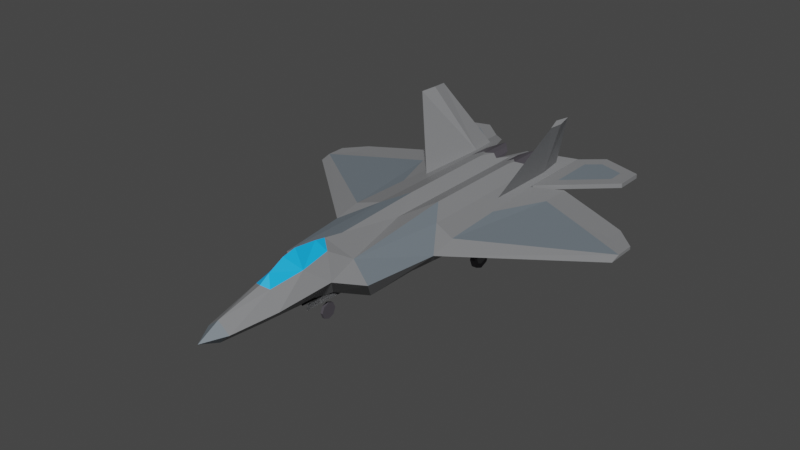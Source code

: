 # Source: f22-scenery.blend  (saved by Blender 3.0.42; exported with 4.5.12 LTS)
import bpy
from mathutils import Matrix  # noqa: F401  (used for matrix-valued properties, if any)

bpy.ops.wm.read_factory_settings(use_empty=True)
scene = bpy.context.scene
scene.name = '0'

# ---- collections
col_collection = bpy.data.collections.new('Collection'); scene.collection.children.link(col_collection)

# ---- materials (node trees are filled in below, after node groups)
mat_vehicle_plane_grey = bpy.data.materials.new('VEHICLE_PLANE_GREY')
mat_vehicle_plane_grey.use_transparent_shadow = False
mat_vehicle_plane_engine = bpy.data.materials.new('VEHICLE_PLANE_ENGINE')
mat_vehicle_plane_engine.use_transparent_shadow = False
mat_vehicle_plane_navy = bpy.data.materials.new('VEHICLE_PLANE_NAVY')
mat_vehicle_plane_navy.use_transparent_shadow = False
mat_glass = bpy.data.materials.new('GLASS')
mat_glass.use_transparent_shadow = False
mat_vehicle_plane_intake = bpy.data.materials.new('VEHICLE_PLANE_INTAKE')
mat_vehicle_plane_intake.use_transparent_shadow = False
mat_light_red = bpy.data.materials.new('LIGHT_RED')
mat_light_red.use_transparent_shadow = False
mat_light_green = bpy.data.materials.new('LIGHT_GREEN')
mat_light_green.use_transparent_shadow = False
mat_light_yellow = bpy.data.materials.new('LIGHT_YELLOW')
mat_light_yellow.use_transparent_shadow = False
mat_vehicle_plane_interior = bpy.data.materials.new('VEHICLE_PLANE_INTERIOR')
mat_vehicle_plane_interior.use_transparent_shadow = False

# ---- material node trees
mat_vehicle_plane_grey.use_nodes = True; mat_vehicle_plane_grey.node_tree.nodes.clear()
_N = mat_vehicle_plane_grey.node_tree.nodes; _L = mat_vehicle_plane_grey.node_tree.links
n0 = _N.new('ShaderNodeBsdfPrincipled'); n0.name = 'Principled BSDF'; n0.location = (10, 300)
n0.distribution = 'GGX'
n0.subsurface_method = 'RANDOM_WALK_SKIN'
n0.inputs[0].default_value = (0.2232, 0.227, 0.2346, 1.0)
n0.inputs[3].default_value = 1.45
n0.inputs[27].default_value = (0.0, 0.0, 0.0, 1.0)
n0.inputs[28].default_value = 1.0
n1 = _N.new('ShaderNodeOutputMaterial'); n1.name = 'Material Output'; n1.location = (300, 300)
_L.new(n0.outputs[0], n1.inputs[0])
n1.is_active_output = True
mat_vehicle_plane_engine.use_nodes = True; mat_vehicle_plane_engine.node_tree.nodes.clear()
_N = mat_vehicle_plane_engine.node_tree.nodes; _L = mat_vehicle_plane_engine.node_tree.links
n0 = _N.new('ShaderNodeBsdfPrincipled'); n0.name = 'Principled BSDF'; n0.location = (10, 300)
n0.distribution = 'GGX'
n0.subsurface_method = 'RANDOM_WALK_SKIN'
n0.inputs[0].default_value = (0.07036, 0.0648, 0.07619, 1.0)
n0.inputs[3].default_value = 1.45
n0.inputs[27].default_value = (0.0, 0.0, 0.0, 1.0)
n0.inputs[28].default_value = 1.0
n1 = _N.new('ShaderNodeOutputMaterial'); n1.name = 'Material Output'; n1.location = (300, 300)
_L.new(n0.outputs[0], n1.inputs[0])
n1.is_active_output = True
mat_vehicle_plane_navy.use_nodes = True; mat_vehicle_plane_navy.node_tree.nodes.clear()
_N = mat_vehicle_plane_navy.node_tree.nodes; _L = mat_vehicle_plane_navy.node_tree.links
n0 = _N.new('ShaderNodeBsdfPrincipled'); n0.name = 'Principled BSDF'; n0.location = (10, 300)
n0.distribution = 'GGX'
n0.subsurface_method = 'RANDOM_WALK_SKIN'
n0.inputs[0].default_value = (0.159, 0.1912, 0.2195, 1.0)
n0.inputs[3].default_value = 1.45
n0.inputs[27].default_value = (0.0, 0.0, 0.0, 1.0)
n0.inputs[28].default_value = 1.0
n1 = _N.new('ShaderNodeOutputMaterial'); n1.name = 'Material Output'; n1.location = (300, 300)
_L.new(n0.outputs[0], n1.inputs[0])
n1.is_active_output = True
mat_glass.use_nodes = True; mat_glass.node_tree.nodes.clear()
_N = mat_glass.node_tree.nodes; _L = mat_glass.node_tree.links
n0 = _N.new('ShaderNodeBsdfPrincipled'); n0.name = 'Principled BSDF'; n0.location = (10, 300)
n0.distribution = 'GGX'
n0.subsurface_method = 'RANDOM_WALK_SKIN'
n0.inputs[0].default_value = (0.006235, 0.4421, 1.0, 1.0)
n0.inputs[3].default_value = 1.45
n0.inputs[27].default_value = (0.0, 0.0, 0.0, 1.0)
n0.inputs[28].default_value = 1.0
n1 = _N.new('ShaderNodeOutputMaterial'); n1.name = 'Material Output'; n1.location = (300, 300)
_L.new(n0.outputs[0], n1.inputs[0])
n1.is_active_output = True
mat_vehicle_plane_intake.use_nodes = True; mat_vehicle_plane_intake.node_tree.nodes.clear()
_N = mat_vehicle_plane_intake.node_tree.nodes; _L = mat_vehicle_plane_intake.node_tree.links
n0 = _N.new('ShaderNodeBsdfPrincipled'); n0.name = 'Principled BSDF'; n0.location = (10, 300)
n0.distribution = 'GGX'
n0.subsurface_method = 'RANDOM_WALK_SKIN'
n0.inputs[0].default_value = (0.09759, 0.0999, 0.1022, 1.0)
n0.inputs[3].default_value = 1.45
n0.inputs[27].default_value = (0.0, 0.0, 0.0, 1.0)
n0.inputs[28].default_value = 1.0
n1 = _N.new('ShaderNodeOutputMaterial'); n1.name = 'Material Output'; n1.location = (300, 300)
_L.new(n0.outputs[0], n1.inputs[0])
n1.is_active_output = True
mat_light_red.use_nodes = True; mat_light_red.node_tree.nodes.clear()
_N = mat_light_red.node_tree.nodes; _L = mat_light_red.node_tree.links
n0 = _N.new('ShaderNodeBsdfPrincipled'); n0.name = 'Principled BSDF'; n0.location = (10, 300)
n0.distribution = 'GGX'
n0.subsurface_method = 'RANDOM_WALK_SKIN'
n0.inputs[0].default_value = (0.2232, 0.227, 0.2346, 1.0)
n0.inputs[3].default_value = 1.45
n0.inputs[27].default_value = (0.0, 0.0, 0.0, 1.0)
n0.inputs[28].default_value = 1.0
n1 = _N.new('ShaderNodeOutputMaterial'); n1.name = 'Material Output'; n1.location = (300, 300)
_L.new(n0.outputs[0], n1.inputs[0])
n1.is_active_output = True
mat_light_green.use_nodes = True; mat_light_green.node_tree.nodes.clear()
_N = mat_light_green.node_tree.nodes; _L = mat_light_green.node_tree.links
n0 = _N.new('ShaderNodeBsdfPrincipled'); n0.name = 'Principled BSDF'; n0.location = (10, 300)
n0.distribution = 'GGX'
n0.subsurface_method = 'RANDOM_WALK_SKIN'
n0.inputs[0].default_value = (0.2232, 0.227, 0.2346, 1.0)
n0.inputs[3].default_value = 1.45
n0.inputs[27].default_value = (0.0, 0.0, 0.0, 1.0)
n0.inputs[28].default_value = 1.0
n1 = _N.new('ShaderNodeOutputMaterial'); n1.name = 'Material Output'; n1.location = (300, 300)
_L.new(n0.outputs[0], n1.inputs[0])
n1.is_active_output = True
mat_light_yellow.use_nodes = True; mat_light_yellow.node_tree.nodes.clear()
_N = mat_light_yellow.node_tree.nodes; _L = mat_light_yellow.node_tree.links
n0 = _N.new('ShaderNodeBsdfPrincipled'); n0.name = 'Principled BSDF'; n0.location = (10, 300)
n0.distribution = 'GGX'
n0.subsurface_method = 'RANDOM_WALK_SKIN'
n0.inputs[0].default_value = (0.2232, 0.227, 0.2346, 1.0)
n0.inputs[3].default_value = 1.45
n0.inputs[27].default_value = (0.0, 0.0, 0.0, 1.0)
n0.inputs[28].default_value = 1.0
n1 = _N.new('ShaderNodeOutputMaterial'); n1.name = 'Material Output'; n1.location = (300, 300)
_L.new(n0.outputs[0], n1.inputs[0])
n1.is_active_output = True
mat_vehicle_plane_interior.use_nodes = True; mat_vehicle_plane_interior.node_tree.nodes.clear()
_N = mat_vehicle_plane_interior.node_tree.nodes; _L = mat_vehicle_plane_interior.node_tree.links
n0 = _N.new('ShaderNodeBsdfPrincipled'); n0.name = 'Principled BSDF'; n0.location = (10, 300)
n0.distribution = 'GGX'
n0.subsurface_method = 'RANDOM_WALK_SKIN'
n0.inputs[0].default_value = (0.02208, 0.02243, 0.0232, 1.0)
n0.inputs[3].default_value = 1.45
n0.inputs[27].default_value = (0.0, 0.0, 0.0, 1.0)
n0.inputs[28].default_value = 1.0
n1 = _N.new('ShaderNodeOutputMaterial'); n1.name = 'Material Output'; n1.location = (300, 300)
_L.new(n0.outputs[0], n1.inputs[0])
n1.is_active_output = True

# ---- world
world_world = bpy.data.worlds.new('World'); scene.world = world_world
world_world.use_nodes = True; world_world.node_tree.nodes.clear()
_N = world_world.node_tree.nodes; _L = world_world.node_tree.links
n0 = _N.new('ShaderNodeOutputWorld'); n0.name = 'World Output'; n0.location = (300, 300)
n1 = _N.new('ShaderNodeBackground'); n1.name = 'Background'; n1.location = (10, 300)
n1.inputs[0].default_value = (0.05088, 0.05088, 0.05088, 1.0)
_L.new(n1.outputs[0], n0.inputs[0])
n0.is_active_output = True
world_world.color = (0.05088, 0.05088, 0.05088)
world_world.use_sun_shadow = False
world_world.sun_shadow_jitter_overblur = 0.0

# ---- meshes
me_plane_002 = bpy.data.meshes.new('Plane.002')
me_plane_002.from_pydata([(1.577e-06, -10.45, 0.1305), (0.8011, -8.688, -0.1199), (0.4637, -10.45, -0.2402), (1.577e-06, -10.45, -0.6739), (0.9554, -6.477, 0.02231), (1.312e-06, -8.688, 0.5618), (1.312e-06, -8.688, -0.8359), (0.4035, -6.046, 0.8033), (9.78e-07, -6.477, -0.9986), (1.834, -5.71, -0.1169), (0.7512, -5.174, 0.2651), (8.655e-07, -5.732, 1.033), (7.812e-07, -5.174, -1.048), (1.261, -4.931, -1.048), (0.3988, -5.826, -0.8409), (2.212, -2.78, -0.1169), (-4.739e-07, 3.139, 0.3474), (3e-07, -1.987, 0.3474), (0.6094, -0.4795, 0.5742), (0.6254, 3.139, 0.5802), (1.261, -2.78, -1.048), (4.198e-07, -2.78, -1.048), (6.787, 1.256, -0.4724), (2.19, -1.713, 0.1112), (6.787, 1.7, -0.3543), (6.787, 2.488, -0.3543), (5.972, 3.224, -0.2916), (6.787, 2.488, -0.4724), (5.972, 3.224, -0.4056), (1.302, -1.462, 0.3212), (1.975, 3.384, 0.162), (1.302, 3.139, 0.3212), (-7.415e-07, 4.911, 0.3474), (0.6254, 3.763, 0.5802), (1.302, 3.763, 0.3212), (0.9575, 3.443, 0.4548), (0.3134, 3.443, 0.4641), (1.975, 6.76, 0.162), (4.607, 3.701, -0.164), (4.607, 3.701, -0.278), (2.925, 4.277, -0.01135), (2.925, 4.277, -0.1253), (5.972, 2.484, -0.2916), (5.972, 2.484, -0.4056), (4.607, 2.96, -0.164), (4.607, 2.96, -0.278), (2.925, 3.537, -0.01135), (2.925, 3.537, -0.1253), (4.607, 2.483, -0.164), (4.607, 2.483, -0.278), (2.925, 3.06, -0.01135), (2.925, 3.06, -0.1253), (1.954, 3.384, -0.03891), (0.481, -7.247, 0.6438), (0.3101, -8.548, 0.4547), (1.093e-06, -7.24, -0.9425), (0.9022, -7.24, -0.02673), (1.302, 4.075, 0.321), (1.302, 6.183, 0.321), (1.954, 6.76, -0.03891), (1.975, 5.072, 0.162), (1.591, 5.777, 0.2526), (2.083, 0.8356, 0.1366), (1.746, -1.587, 0.2161), (1.302, 0.8385, 0.3212), (1.68, 1.715, 0.2318), (1.692, 0.837, 0.2288), (1.507, 4.709, 0.2725), (1.711, 4.718, 0.2244), (2.87, 4.256, 2.93), (2.794, 3.6, 2.982), (2.955, 3.009, 2.92), (2.987, 3.609, 2.891), (-5.682e-07, 3.763, -0.4721), (0.6439, 3.759, -0.6834), (1.302, 3.763, -0.526), (0.9575, 3.443, -0.664), (0.3134, 3.443, -0.6547), (-0.01189, 3.194, -0.6109), (0.6123, 3.187, -0.7909), (1.301, 3.186, -0.6272), (7.464e-08, -0.4943, -1.048), (0.6277, -0.4943, -1.048), (1.302, -0.4943, -1.048), (2.27, -2.005, -0.3199), (0.9566, 4.453, 0.4559), (0.6812, 4.197, 0.5588), (0.4717, 4.449, 0.5237), (0.2245, 4.27, 0.4322), (1.299, 4.073, -0.4726), (0.939, 4.442, -0.4937), (0.7016, 4.188, -0.5947), (0.5098, 4.42, -0.4738), (-6.203e-07, 4.108, -0.3856), (0.1255, 6.313, 0.07871), (-9.532e-07, 6.313, 0.07871), (0.1122, 4.189, 0.02329), (1.3, 4.074, -0.07577), (-0.8011, -8.688, -0.1199), (-0.4637, -10.45, -0.2402), (-0.9553, -6.477, 0.02231), (-0.4035, -6.046, 0.8033), (-1.834, -5.71, -0.1169), (-0.7512, -5.174, 0.2651), (-1.261, -4.931, -1.048), (-0.3988, -5.826, -0.8409), (-2.212, -2.78, -0.1169), (-0.6094, -0.4795, 0.5742), (-0.6254, 3.139, 0.5802), (-1.261, -2.78, -1.048), (-6.787, 1.256, -0.4724), (-2.19, -1.713, 0.1112), (-6.787, 1.7, -0.3543), (-6.787, 2.488, -0.3543), (-5.972, 3.224, -0.2916), (-6.787, 2.488, -0.4724), (-5.972, 3.224, -0.4056), (-1.302, -1.462, 0.3212), (-1.975, 3.384, 0.162), (-1.302, 3.139, 0.3212), (-0.6254, 3.763, 0.5802), (-1.302, 3.763, 0.3212), (-0.9575, 3.443, 0.4548), (-0.3134, 3.443, 0.4641), (-1.975, 6.76, 0.162), (-4.607, 3.701, -0.164), (-4.607, 3.701, -0.278), (-2.925, 4.277, -0.01135), (-2.925, 4.277, -0.1253), (-5.972, 2.484, -0.2916), (-5.972, 2.484, -0.4056), (-4.607, 2.96, -0.164), (-4.607, 2.96, -0.278), (-2.925, 3.537, -0.01135), (-2.925, 3.537, -0.1253), (-4.607, 2.483, -0.164), (-4.607, 2.483, -0.278), (-2.925, 3.06, -0.01135), (-2.925, 3.06, -0.1253), (-1.954, 3.384, -0.03891), (-0.481, -7.247, 0.6438), (-0.3101, -8.548, 0.4547), (-0.9022, -7.24, -0.02673), (-1.302, 4.075, 0.321), (-1.302, 6.183, 0.321), (-1.954, 6.76, -0.03891), (-1.975, 5.072, 0.162), (-1.591, 5.777, 0.2526), (-2.083, 0.8356, 0.1366), (-1.746, -1.587, 0.2161), (-1.302, 0.8385, 0.3212), (-1.68, 1.715, 0.2318), (-1.692, 0.837, 0.2288), (-1.507, 4.709, 0.2725), (-1.711, 4.718, 0.2244), (-2.87, 4.256, 2.93), (-2.794, 3.6, 2.982), (-2.955, 3.009, 2.92), (-2.987, 3.609, 2.891), (-0.6439, 3.759, -0.6834), (-1.302, 3.763, -0.526), (-0.9575, 3.443, -0.664), (-0.3134, 3.443, -0.6547), (0.01189, 3.194, -0.6109), (-0.6123, 3.187, -0.7909), (-1.301, 3.186, -0.6272), (-0.6277, -0.4943, -1.048), (-1.302, -0.4943, -1.048), (-2.27, -2.005, -0.3199), (-0.9566, 4.453, 0.4559), (-0.6812, 4.197, 0.5588), (-0.4717, 4.449, 0.5237), (-0.2245, 4.27, 0.4322), (-1.299, 4.073, -0.4726), (-0.939, 4.442, -0.4937), (-0.7017, 4.188, -0.5947), (-0.5098, 4.42, -0.4738), (-0.1255, 6.313, 0.07871), (-0.1122, 4.189, 0.02329), (-1.3, 4.074, -0.07577), (4.47, 5.89, -0.03026), (4.47, 5.89, 0.1491), (1.967, 3.585, -0.03026), (1.967, 3.585, 0.1491), (1.967, 6.764, -0.03026), (1.967, 6.764, 0.1491), (2.853, 7.524, -0.03026), (2.853, 7.524, 0.1491), (4.47, 7.022, -0.03026), (4.47, 7.022, 0.1491), (-4.47, 5.89, -0.03026), (-4.47, 5.89, 0.1491), (-1.967, 3.585, -0.03026), (-1.967, 3.585, 0.1491), (-1.967, 6.764, -0.03026), (-1.967, 6.764, 0.1491), (-2.853, 7.524, -0.03026), (-2.853, 7.524, 0.1491), (-4.47, 7.022, -0.03026), (-4.47, 7.022, 0.1491), (2.438, 4.614, 0.1491), (3.94, 5.996, 0.1491), (2.438, 6.521, 0.1491), (2.97, 6.977, 0.1491), (3.94, 6.676, 0.1491), (-2.438, 4.614, 0.1491), (-3.94, 5.996, 0.1491), (-2.438, 6.521, 0.1491), (-2.97, 6.977, 0.1491), (-3.94, 6.676, 0.1491), (3.94, 5.996, -0.03026), (2.438, 4.614, -0.03026), (2.438, 6.521, -0.03026), (2.97, 6.977, -0.03026), (3.94, 6.676, -0.03026), (-3.94, 5.996, -0.03026), (-2.438, 4.614, -0.03026), (-2.438, 6.521, -0.03026), (-2.97, 6.977, -0.03026), (-3.94, 6.676, -0.03026)], [], [(2, 3, 6, 1), (54, 5, 0), (56, 55, 8, 4), (2, 1, 54, 0), (4, 9, 10), (7, 4, 10, 11), (13, 14, 12), (14, 8, 12), (4, 8, 14), (11, 10, 17), (16, 17, 18, 19), (17, 10, 18), (13, 20, 15, 9), (21, 20, 13, 12), (27, 25, 24, 22), (24, 23, 15, 22), (26, 25, 27, 28), (23, 63, 15), (29, 64, 18), (31, 35, 19), (19, 36, 16), (35, 33, 19), (36, 19, 33), (32, 16, 36), (66, 64, 29, 63), (28, 39, 38, 26), (39, 41, 40, 38), (39, 45, 47, 41), (38, 44, 42, 26), (40, 46, 44, 38), (28, 43, 45, 39), (46, 50, 48, 44), (45, 49, 51, 47), (46, 30, 50), (30, 46, 40), (41, 52, 30, 40), (26, 42, 25), (25, 42, 24), (44, 48, 42), (42, 48, 24), (30, 62, 50), (1, 6, 55, 56), (1, 56, 53, 54), (4, 7, 53, 56), (37, 61, 60), (19, 64, 31), (62, 66, 63, 23), (58, 61, 37), (18, 64, 19), (15, 63, 29), (70, 72, 69), (70, 71, 72), (64, 66, 65), (31, 64, 65), (66, 62, 65), (67, 61, 58), (65, 67, 31), (68, 72, 71, 65), (67, 70, 69, 61), (68, 61, 69, 72), (52, 80, 75), (61, 68, 60), (60, 68, 30), (68, 65, 30), (62, 30, 65), (37, 60, 30, 52, 59), (67, 65, 71, 70), (35, 31, 34), (76, 79, 74), (77, 74, 79), (77, 78, 73), (76, 75, 80), (79, 78, 77), (79, 76, 80), (80, 83, 82, 79), (79, 82, 81, 78), (20, 82, 83), (81, 82, 21), (21, 82, 20), (22, 15, 84), (20, 84, 15), (20, 83, 84), (83, 52, 84), (83, 80, 52), (28, 27, 43), (27, 22, 43), (45, 43, 49), (43, 22, 49), (47, 52, 41), (51, 52, 47), (52, 51, 84), (33, 35, 86), (34, 57, 35), (86, 35, 85), (57, 85, 35), (32, 36, 88), (88, 36, 87), (87, 36, 33), (87, 33, 86), (76, 89, 75), (89, 76, 90), (91, 90, 76), (76, 74, 91), (77, 91, 74), (91, 77, 92), (93, 92, 77), (77, 73, 93), (52, 75, 89), (34, 31, 67, 58, 57), (59, 52, 89), (58, 89, 97, 57), (58, 37, 59, 89), (88, 96, 93, 94), (94, 93, 95), (32, 88, 94, 95), (99, 98, 6, 3), (141, 0, 5), (142, 100, 8, 55), (99, 0, 141, 98), (100, 103, 102), (101, 11, 103, 100), (104, 12, 105), (105, 12, 8), (100, 105, 8), (11, 17, 103), (16, 108, 107, 17), (17, 107, 103), (104, 102, 106, 109), (21, 12, 104, 109), (115, 110, 112, 113), (112, 110, 106, 111), (114, 116, 115, 113), (111, 106, 149), (117, 107, 150), (119, 108, 122), (108, 16, 123), (122, 108, 120), (123, 120, 108), (32, 123, 16), (152, 149, 117, 150), (116, 114, 125, 126), (126, 125, 127, 128), (126, 128, 134, 132), (125, 114, 129, 131), (127, 125, 131, 133), (116, 126, 132, 130), (133, 131, 135, 137), (132, 134, 138, 136), (133, 137, 118), (118, 127, 133), (128, 127, 118, 139), (114, 113, 129), (113, 112, 129), (131, 129, 135), (129, 112, 135), (118, 137, 148), (98, 142, 55, 6), (98, 141, 140, 142), (100, 142, 140, 101), (124, 146, 147), (108, 119, 150), (148, 111, 149, 152), (144, 124, 147), (107, 108, 150), (106, 117, 149), (156, 155, 158), (156, 158, 157), (150, 151, 152), (119, 151, 150), (152, 151, 148), (153, 144, 147), (151, 119, 153), (154, 151, 157, 158), (153, 147, 155, 156), (154, 158, 155, 147), (139, 160, 165), (147, 146, 154), (146, 118, 154), (154, 118, 151), (148, 151, 118), (124, 145, 139, 118, 146), (153, 156, 157, 151), (122, 121, 119), (161, 159, 164), (162, 164, 159), (162, 73, 163), (161, 165, 160), (164, 162, 163), (164, 165, 161), (165, 164, 166, 167), (164, 163, 81, 166), (109, 167, 166), (81, 21, 166), (21, 109, 166), (110, 168, 106), (109, 106, 168), (109, 168, 167), (167, 168, 139), (167, 139, 165), (116, 130, 115), (115, 130, 110), (132, 136, 130), (130, 136, 110), (134, 128, 139), (138, 134, 139), (139, 168, 138), (120, 170, 122), (121, 122, 143), (170, 169, 122), (143, 122, 169), (32, 172, 123), (172, 171, 123), (171, 120, 123), (171, 170, 120), (161, 160, 173), (173, 174, 161), (175, 161, 174), (161, 175, 159), (162, 159, 175), (175, 176, 162), (93, 162, 176), (162, 93, 73), (139, 173, 160), (121, 143, 144, 153, 119), (145, 173, 139), (144, 143, 179, 173), (144, 173, 145, 124), (172, 177, 93, 178), (177, 95, 93), (32, 95, 177, 172), (180, 181, 183, 182), (182, 183, 185, 184), (184, 185, 187, 186), (187, 185, 202, 203), (186, 187, 189, 188), (188, 189, 181, 180), (186, 188, 214, 213), (190, 192, 193, 191), (192, 194, 195, 193), (194, 196, 197, 195), (197, 199, 209, 208), (196, 198, 199, 197), (198, 190, 191, 199), (194, 192, 216, 217), (189, 187, 203, 204), (185, 183, 200, 202), (181, 189, 204, 201), (183, 181, 201, 200), (193, 195, 207, 205), (199, 191, 206, 209), (191, 193, 205, 206), (195, 197, 208, 207), (182, 184, 212, 211), (188, 180, 210, 214), (180, 182, 211, 210), (184, 186, 213, 212), (190, 198, 219, 215), (192, 190, 215, 216), (196, 194, 217, 218), (198, 196, 218, 219)])
_uv = me_plane_002.uv_layers.new(name='UVMap')
_uv.uv.foreach_set('vector', [0.0, 0.0, 0.0, 0.0, 0.0, 0.0, 0.0, 0.0, 0.0, 0.0, 0.0, 0.0, 0.0, 0.0, 0.0, 0.0, 0.0, 0.0, 0.0, 0.0, 0.0, 0.0, 0.0, 0.0, 0.0, 0.0, 0.0, 0.0, 0.0, 0.0, 0.0, 0.0, 0.0, 0.0, 0.0, 0.0, 0.0, 0.0, 0.0, 0.0, 0.0, 0.0, 0.0, 0.0, 0.0, 0.0, 0.0, 0.0, 0.0, 0.0, 0.0, 0.0, 0.0, 0.0, 0.0, 0.0, 0.0, 0.0, 0.0, 0.0, 0.0, 0.0, 0.0, 0.0, 0.0, 0.0, 0.0, 0.0, 0.0, 0.0, 0.0, 0.0, 0.0, 0.0, 0.0, 0.0, 0.0, 0.0, 0.0, 0.0, 0.0, 0.0, 0.0, 0.0, 0.0, 0.0, 0.0, 0.0, 0.0, 0.0, 0.0, 0.0, 0.0, 0.0, 0.0, 0.0, 0.0, 0.0, 0.0, 0.0, 0.0, 0.0, 0.0, 0.0, 0.0, 0.0, 0.0, 0.0, 0.0, 0.0, 0.0, 0.0, 0.0, 0.0, 0.0, 0.0, 0.0, 0.0, 0.0, 0.0, 0.0, 0.0, 0.0, 0.0, 0.0, 0.0, 0.0, 0.0, 0.0, 0.0, 0.0, 0.0, 0.0, 0.0, 0.0, 0.0, 0.0, 0.0, 0.0, 0.0, 0.0, 0.0, 0.0, 0.0, 0.0, 0.0, 0.0, 0.0, 0.0, 0.0, 0.0, 0.0, 0.0, 0.0, 0.0, 0.0, 0.0, 0.0, 0.0, 0.0, 0.0, 0.0, 0.0, 0.0, 0.0, 0.0, 0.0, 0.0, 0.0, 0.0, 0.0, 0.0, 0.0, 0.0, 0.0, 0.0, 0.0, 0.0, 0.0, 0.0, 0.0, 0.0, 0.0, 0.0, 0.0, 0.0, 0.0, 0.0, 0.0, 0.0, 0.0, 0.0, 0.0, 0.0, 0.0, 0.0, 0.0, 0.0, 0.0, 0.0, 0.0, 0.0, 0.0, 0.0, 0.0, 0.0, 0.0, 0.0, 0.0, 0.0, 0.0, 0.0, 0.0, 0.0, 0.0, 0.0, 0.0, 0.0, 0.0, 0.0, 0.0, 0.0, 0.0, 0.0, 0.0, 0.0, 0.0, 0.0, 0.0, 0.0, 0.0, 0.0, 0.0, 0.0, 0.0, 0.0, 0.0, 0.0, 0.0, 0.0, 0.0, 0.0, 0.0, 0.0, 0.0, 0.0, 0.0, 0.0, 0.0, 0.0, 0.0, 0.0, 0.0, 0.0, 0.0, 0.0, 0.0, 0.0, 0.0, 0.0, 0.0, 0.0, 0.0, 0.0, 0.0, 0.0, 0.0, 0.0, 0.0, 0.0, 0.0, 0.0, 0.0, 0.0, 0.0, 0.0, 0.0, 0.0, 0.0, 0.0, 0.0, 0.0, 0.0, 0.0, 0.0, 0.0, 0.0, 0.0, 0.0, 0.0, 0.0, 0.0, 0.0, 0.0, 0.0, 0.0, 0.0, 0.0, 0.0, 0.0, 0.0, 0.0, 0.0, 0.0, 0.0, 0.0, 0.0, 0.0, 0.0, 0.0, 0.0, 0.0, 0.0, 0.0, 0.0, 0.0, 0.0, 0.0, 0.0, 0.0, 0.0, 0.0, 0.0, 0.0, 0.0, 0.0, 0.0, 0.0, 0.0, 0.0, 0.0, 0.0, 0.0, 0.0, 0.0, 0.0, 0.0, 0.0, 0.0, 0.0, 0.0, 0.0, 0.0, 0.0, 0.0, 0.0, 0.0, 0.0, 0.0, 0.0, 0.0, 0.0, 0.0, 0.0, 0.0, 0.0, 0.0, 0.0, 0.0, 0.0, 0.0, 0.0, 0.0, 0.0, 0.0, 0.0, 0.0, 0.0, 0.0, 0.0, 0.0, 0.0, 0.0, 0.0, 0.0, 0.0, 0.0, 0.0, 0.0, 0.0, 0.0, 0.0, 0.0, 0.0, 0.0, 0.0, 0.0, 0.0, 0.0, 0.0, 0.0, 0.0, 0.0, 0.0, 0.0, 0.0, 0.0, 0.0, 0.0, 0.0, 0.0, 0.0, 0.0, 0.0, 0.0, 0.0, 0.0, 0.0, 0.0, 0.0, 0.0, 0.0, 0.0, 0.0, 0.0, 0.0, 0.0, 0.0, 0.0, 0.0, 0.0, 0.0, 0.0, 0.0, 0.0, 0.0, 0.0, 0.0, 0.0, 0.0, 0.0, 0.0, 0.0, 0.0, 0.0, 0.0, 0.0, 0.0, 0.0, 0.0, 0.0, 0.0, 0.0, 0.0, 0.0, 0.0, 0.0, 0.0, 0.0, 0.0, 0.0, 0.0, 0.0, 0.0, 0.0, 0.0, 0.0, 0.0, 0.0, 0.0, 0.0, 0.0, 0.0, 0.0, 0.0, 0.0, 0.0, 0.0, 0.0, 0.0, 0.0, 0.0, 0.0, 0.0, 0.0, 0.0, 0.0, 0.0, 0.0, 0.0, 0.0, 0.0, 0.0, 0.0, 0.0, 0.0, 0.0, 0.0, 0.0, 0.0, 0.0, 0.0, 0.0, 0.0, 0.0, 0.0, 0.0, 0.0, 0.0, 0.0, 0.0, 0.0, 0.0, 0.0, 0.0, 0.0, 0.0, 0.0, 0.0, 0.0, 0.0, 0.0, 0.0, 0.0, 0.0, 0.0, 0.0, 0.0, 0.0, 0.0, 0.0, 0.0, 0.0, 0.0, 0.0, 0.0, 0.0, 0.0, 0.0, 0.0, 0.0, 0.0, 0.0, 0.0, 0.0, 0.0, 0.0, 0.0, 0.0, 0.0, 0.0, 0.0, 0.0, 0.0, 0.0, 0.0, 0.0, 0.0, 0.0, 0.0, 0.0, 0.0, 0.0, 0.0, 0.0, 0.0, 0.0, 0.0, 0.0, 0.0, 0.0, 0.0, 0.0, 0.0, 0.0, 0.0, 0.0, 0.0, 0.0, 0.0, 0.0, 0.0, 0.0, 0.0, 0.0, 0.0, 0.0, 0.0, 0.0, 0.0, 0.0, 0.0, 0.0, 0.0, 0.0, 0.0, 0.0, 0.0, 0.0, 0.0, 0.0, 0.0, 0.0, 0.0, 0.0, 0.0, 0.0, 0.0, 0.0, 0.0, 0.0, 0.0, 0.0, 0.0, 0.0, 0.0, 0.0, 0.0, 0.0, 0.0, 0.0, 0.0, 0.0, 0.0, 0.0, 0.0, 0.0, 0.0, 0.0, 0.0, 0.0, 0.0, 0.0, 0.0, 0.0, 0.0, 0.0, 0.0, 0.0, 0.0, 0.0, 0.0, 0.0, 0.0, 0.0, 0.0, 0.0, 0.0, 0.0, 0.0, 0.0, 0.0, 0.0, 0.0, 0.0, 0.0, 0.0, 0.0, 0.0, 0.0, 0.0, 0.0, 0.0, 0.0, 0.0, 0.0, 0.0, 0.0, 0.0, 0.0, 0.0, 0.0, 0.0, 0.0, 0.0, 0.0, 0.0, 0.0, 0.0, 0.0, 0.0, 0.0, 0.0, 0.0, 0.0, 0.0, 0.0, 0.0, 0.0, 0.0, 0.0, 0.0, 0.0, 0.0, 0.0, 0.0, 0.0, 0.0, 0.0, 0.0, 0.0, 0.0, 0.0, 0.0, 0.0, 0.0, 0.0, 0.0, 0.0, 0.0, 0.0, 0.0, 0.0, 0.0, 0.0, 0.0, 0.0, 0.0, 0.0, 0.0, 0.0, 0.0, 0.0, 0.0, 0.0, 0.0, 0.0, 0.0, 0.0, 0.0, 0.0, 0.0, 0.0, 0.0, 0.0, 0.0, 0.0, 0.0, 0.0, 0.0, 0.0, 0.0, 0.0, 0.0, 0.0, 0.0, 0.0, 0.0, 0.0, 0.0, 0.0, 0.0, 0.0, 0.0, 0.0, 0.0, 0.0, 0.0, 0.0, 0.0, 0.0, 0.0, 0.0, 0.0, 0.0, 0.0, 0.0, 0.0, 0.0, 0.0, 0.0, 0.0, 0.0, 0.0, 0.0, 0.0, 0.0, 0.0, 0.0, 0.0, 0.0, 0.0, 0.0, 0.0, 0.0, 0.0, 0.0, 0.0, 0.0, 0.0, 0.0, 0.0, 0.0, 0.0, 0.0, 0.0, 0.0, 0.0, 0.0, 0.0, 0.0, 0.0, 0.0, 0.0, 0.0, 0.0, 0.0, 0.0, 0.0, 0.0, 0.0, 0.0, 0.0, 0.0, 0.0, 0.0, 0.0, 0.0, 0.0, 0.0, 0.0, 0.0, 0.0, 0.0, 0.0, 0.0, 0.0, 0.0, 0.0, 0.0, 0.0, 0.0, 0.0, 0.0, 0.0, 0.0, 0.0, 0.0, 0.0, 0.0, 0.0, 0.0, 0.0, 0.0, 0.0, 0.0, 0.0, 0.0, 0.0, 0.0, 0.0, 0.0, 0.0, 0.0, 0.0, 0.0, 0.0, 0.0, 0.0, 0.0, 0.0, 0.0, 0.0, 0.0, 0.0, 0.0, 0.0, 0.0, 0.0, 0.0, 0.0, 0.0, 0.0, 0.0, 0.0, 0.0, 0.0, 0.0, 0.0, 0.0, 0.0, 0.0, 0.0, 0.0, 0.0, 0.0, 0.0, 0.0, 0.0, 0.0, 0.0, 0.0, 0.0, 0.0, 0.0, 0.0, 0.0, 0.0, 0.0, 0.0, 0.0, 0.0, 0.0, 0.0, 0.0, 0.0, 0.0, 0.0, 0.0, 0.0, 0.0, 0.0, 0.0, 0.0, 0.0, 0.0, 0.0, 0.0, 0.0, 0.0, 0.0, 0.0, 0.0, 0.0, 0.0, 0.0, 0.0, 0.0, 0.0, 0.0, 0.0, 0.0, 0.0, 0.0, 0.0, 0.0, 0.0, 0.0, 0.0, 0.0, 0.0, 0.0, 0.0, 0.0, 0.0, 0.0, 0.0, 0.0, 0.0, 0.0, 0.0, 0.0, 0.0, 0.0, 0.0, 0.0, 0.0, 0.0, 0.0, 0.0, 0.0, 0.0, 0.0, 0.0, 0.0, 0.0, 0.0, 0.0, 0.0, 0.0, 0.0, 0.0, 0.0, 0.0, 0.0, 0.0, 0.0, 0.0, 0.0, 0.0, 0.0, 0.0, 0.0, 0.0, 0.0, 0.0, 0.0, 0.0, 0.0, 0.0, 0.0, 0.0, 0.0, 0.0, 0.0, 0.0, 0.0, 0.0, 0.0, 0.0, 0.0, 0.0, 0.0, 0.0, 0.0, 0.0, 0.0, 0.0, 0.0, 0.0, 0.0, 0.0, 0.0, 0.0, 0.0, 0.0, 0.0, 0.0, 0.0, 0.0, 0.0, 0.0, 0.0, 0.0, 0.0, 0.0, 0.0, 0.0, 0.0, 0.0, 0.0, 0.0, 0.0, 0.0, 0.0, 0.0, 0.0, 0.0, 0.0, 0.0, 0.0, 0.0, 0.0, 0.0, 0.0, 0.0, 0.0, 0.0, 0.0, 0.0, 0.0, 0.0, 0.0, 0.0, 0.0, 0.0, 0.0, 0.0, 0.0, 0.0, 0.0, 0.0, 0.0, 0.0, 0.0, 0.0, 0.0, 0.0, 0.0, 0.0, 0.0, 0.0, 0.0, 0.0, 0.0, 0.0, 0.0, 0.0, 0.0, 0.0, 0.0, 0.0, 0.0, 0.0, 0.0, 0.0, 0.0, 0.0, 0.0, 0.0, 0.0, 0.0, 0.0, 0.0, 0.0, 0.0, 0.0, 0.0, 0.0, 0.0, 0.0, 0.0, 0.0, 0.0, 0.0, 0.0, 0.0, 0.0, 0.0, 0.0, 0.0, 0.0, 0.0, 0.0, 0.0, 0.0, 0.0, 0.0, 0.0, 0.0, 0.0, 0.0, 0.0, 0.0, 0.0, 0.0, 0.0, 0.0, 0.0, 0.0, 0.0, 0.0, 0.0, 0.0, 0.0, 0.0, 0.0, 0.0, 0.0, 0.0, 0.0, 0.0, 0.0, 0.0, 0.0, 0.0, 0.0, 0.0, 0.0, 0.0, 0.0, 0.0, 0.0, 0.0, 0.0, 0.0, 0.0, 0.0, 0.0, 0.0, 0.0, 0.0, 0.0, 0.0, 0.0, 0.0, 0.0, 0.0, 0.0, 0.0, 0.0, 0.0, 0.0, 0.0, 0.0, 0.0, 0.0, 0.0, 0.0, 0.0, 0.0, 0.0, 0.0, 0.0, 0.0, 0.0, 0.0, 0.0, 0.0, 0.0, 0.0, 0.0, 0.0, 0.0, 0.0, 0.0, 0.0, 0.0, 0.0, 0.0, 0.0, 0.0, 0.0, 0.0, 0.0, 0.0, 0.0, 0.0, 0.0, 0.0, 0.0, 0.0, 0.0, 0.0, 0.0, 0.0, 0.0, 0.0, 0.0, 0.0, 0.0, 0.0, 0.0, 0.0, 0.0, 0.0, 0.0, 0.0, 0.0, 0.0, 0.0, 0.0, 0.0, 0.0, 0.0, 0.0, 0.0, 0.0, 0.0, 0.0, 0.0, 0.0, 0.0, 0.0, 0.0, 0.0, 0.0, 0.0, 0.0, 0.0, 0.0, 0.0, 0.0, 0.0, 0.0, 0.0, 0.0, 0.0, 0.0, 0.0, 0.0, 0.0, 0.0, 0.0, 0.0, 0.0, 0.0, 0.0, 0.0, 0.0, 0.0, 0.0, 0.0, 0.0, 0.0, 0.0, 0.0, 0.0, 0.0, 0.0, 0.0, 0.0, 0.0, 0.0, 0.0, 0.0, 0.0, 0.0, 0.0, 0.0, 0.0, 0.0, 0.0, 0.0, 0.0, 0.0, 0.0, 0.0, 0.0, 0.0, 0.0, 0.0, 0.0, 0.0, 0.0, 0.0, 0.0, 0.0, 0.0, 0.0, 0.0, 0.0, 0.0, 0.0, 0.0, 0.0, 0.0, 0.0, 0.0, 0.0, 0.0, 0.0, 0.0, 0.0, 0.0, 0.0, 0.0, 0.0, 0.0, 0.0, 0.0, 0.0, 0.0, 0.0, 0.0, 0.0, 0.0, 0.0, 0.0, 0.0, 0.0, 0.0, 0.0, 0.0, 0.0, 0.0, 0.0, 0.0, 0.0, 0.0, 0.0, 0.0, 0.0, 0.0, 0.0, 0.0, 0.0, 0.0, 0.0, 0.0, 0.0, 0.0, 0.0, 0.0, 0.0, 0.0, 0.0, 0.0, 0.0, 0.0, 0.0, 0.0, 0.0, 0.0, 0.0, 0.0, 0.0, 0.0, 0.0, 0.0, 0.0, 0.0, 0.0, 0.0, 0.0, 0.0, 0.0, 0.0, 0.0, 0.0, 0.0, 0.0, 0.0, 0.0, 0.0, 0.0, 0.0, 0.0, 0.0, 0.0, 0.0, 0.0, 0.0, 0.0, 0.0, 0.0, 0.0, 0.0, 0.0, 0.0, 0.0, 0.0, 0.0, 0.0, 0.0, 0.0, 0.0, 0.0, 0.0, 0.0, 0.0, 0.0, 0.0, 0.0, 0.0, 0.0, 0.0, 0.0, 0.0, 0.0, 0.0, 0.0, 0.0, 0.0, 0.0, 0.0, 0.0, 0.0, 0.0, 0.0, 0.0, 0.0, 0.0, 0.0, 0.0, 0.0, 0.0, 0.0, 0.0, 0.0, 0.0, 0.0, 0.0, 0.0, 0.0, 0.0, 0.0, 0.0, 0.0, 0.0, 0.0, 0.0, 0.0, 0.0, 0.0, 0.0, 0.0, 0.0, 0.0, 0.0, 0.0, 0.0, 0.0, 0.0, 0.0, 0.0, 0.0, 0.0, 0.0, 0.0, 0.0, 0.0, 0.0, 0.0, 0.0, 0.0, 0.0, 0.0, 0.0, 0.0, 0.0, 0.0, 0.0, 0.0, 0.0, 0.0, 0.0, 0.0, 0.0, 0.0, 0.0, 0.0, 0.0, 0.0, 0.0, 0.0, 0.0, 0.0, 0.0, 0.0, 0.0, 0.0, 0.0, 0.0, 0.0, 0.0, 0.0, 0.0, 0.0, 0.0, 0.0, 0.0, 0.0, 0.0, 0.0, 0.0, 0.0, 0.0, 0.0, 0.0, 0.0, 0.0, 0.0, 0.0, 0.0, 0.0, 0.0, 0.0, 0.0, 0.0, 0.0, 0.0, 1.0, 0.5, 1.0, 1.0, 0.8, 1.0, 0.8, 0.5, 0.8, 0.5, 0.8, 1.0, 0.6, 1.0, 0.6, 0.5, 0.6, 0.5, 0.6, 1.0, 0.4, 1.0, 0.4, 0.5, 0.4, 1.0, 0.6, 1.0, 0.6, 1.0, 0.4, 1.0, 0.4, 0.5, 0.4, 1.0, 0.2, 1.0, 0.2, 0.5, 0.2, 0.5, 0.2, 1.0, 2.98e-08, 1.0, 2.98e-08, 0.5, 0.4, 0.5, 0.2, 0.5, 0.2, 0.5, 0.4, 0.5, 1.0, 0.5, 0.8, 0.5, 0.8, 1.0, 1.0, 1.0, 0.8, 0.5, 0.6, 0.5, 0.6, 1.0, 0.8, 1.0, 0.6, 0.5, 0.4, 0.5, 0.4, 1.0, 0.6, 1.0, 0.4, 1.0, 0.2, 1.0, 0.2, 1.0, 0.4, 1.0, 0.4, 0.5, 0.2, 0.5, 0.2, 1.0, 0.4, 1.0, 0.2, 0.5, 2.98e-08, 0.5, 2.98e-08, 1.0, 0.2, 1.0, 0.6, 0.5, 0.8, 0.5, 0.8, 0.5, 0.6, 0.5, 0.2, 1.0, 0.4, 1.0, 0.4, 1.0, 0.2, 1.0, 0.6, 1.0, 0.8, 1.0, 0.8, 1.0, 0.6, 1.0, 2.98e-08, 1.0, 0.2, 1.0, 0.2, 1.0, 2.98e-08, 1.0, 0.8, 1.0, 1.0, 1.0, 1.0, 1.0, 0.8, 1.0, 0.8, 1.0, 0.6, 1.0, 0.6, 1.0, 0.8, 1.0, 0.2, 1.0, 2.98e-08, 1.0, 2.98e-08, 1.0, 0.2, 1.0, 1.0, 1.0, 0.8, 1.0, 0.8, 1.0, 1.0, 1.0, 0.6, 1.0, 0.4, 1.0, 0.4, 1.0, 0.6, 1.0, 0.8, 0.5, 0.6, 0.5, 0.6, 0.5, 0.8, 0.5, 0.2, 0.5, 2.98e-08, 0.5, 2.98e-08, 0.5, 0.2, 0.5, 1.0, 0.5, 0.8, 0.5, 0.8, 0.5, 1.0, 0.5, 0.6, 0.5, 0.4, 0.5, 0.4, 0.5, 0.6, 0.5, 2.98e-08, 0.5, 0.2, 0.5, 0.2, 0.5, 2.98e-08, 0.5, 0.8, 0.5, 1.0, 0.5, 1.0, 0.5, 0.8, 0.5, 0.4, 0.5, 0.6, 0.5, 0.6, 0.5, 0.4, 0.5, 0.2, 0.5, 0.4, 0.5, 0.4, 0.5, 0.2, 0.5])
me_plane_002.materials.append(mat_vehicle_plane_grey)
me_plane_002.use_remesh_fix_poles = True
me_plane_002.use_remesh_preserve_attributes = False
me_plane_002.update()
me_plane_001 = bpy.data.meshes.new('Plane.001')
me_plane_001.from_pydata([(0.4907, 4.435, 0.02496), (0.1122, 4.189, 0.02329), (1.3, 4.074, -0.07577), (0.9478, 4.448, -0.01891), (0.6914, 4.193, -0.01795), (1.261, 5.066, 0.321), (0.94, 5.346, 0.4559), (0.6837, 5.566, 0.5588), (0.4888, 5.355, 0.5237), (0.2588, 5.086, 0.4322), (1.268, 5.058, -0.3216), (0.9265, 5.351, -0.3423), (0.7016, 5.572, -0.3544), (0.5197, 5.381, -0.2994), (0.2361, 5.072, -0.2132), (-0.4907, 4.435, 0.02496), (-0.1122, 4.189, 0.02329), (-1.3, 4.074, -0.07577), (-0.9478, 4.448, -0.01891), (-0.6914, 4.193, -0.01795), (-1.261, 5.066, 0.321), (-0.94, 5.346, 0.4559), (-0.6838, 5.566, 0.5588), (-0.4888, 5.355, 0.5237), (-0.2588, 5.086, 0.4322), (-1.268, 5.058, -0.3216), (-0.9265, 5.351, -0.3423), (-0.7016, 5.572, -0.3544), (-0.5197, 5.381, -0.2994), (-0.2361, 5.072, -0.2132), (1.302, 4.075, 0.321), (0.9566, 4.453, 0.4559), (0.6812, 4.197, 0.5588), (0.4717, 4.449, 0.5237), (0.2245, 4.27, 0.4322), (1.299, 4.073, -0.4726), (0.939, 4.442, -0.4937), (0.7016, 4.188, -0.5947), (0.5098, 4.42, -0.4738), (-6.203e-07, 4.108, -0.3856), (0.1122, 4.189, 0.02329), (1.3, 4.074, -0.07577), (1.261, 5.066, 0.321), (0.94, 5.346, 0.4559), (0.6837, 5.566, 0.5588), (0.4888, 5.355, 0.5237), (0.2588, 5.086, 0.4322), (1.268, 5.058, -0.3216), (0.9265, 5.351, -0.3423), (0.7016, 5.572, -0.3544), (0.5197, 5.381, -0.2994), (0.2361, 5.072, -0.2132), (-1.302, 4.075, 0.321), (-0.9566, 4.453, 0.4559), (-0.6812, 4.197, 0.5588), (-0.4717, 4.449, 0.5237), (-0.2245, 4.27, 0.4322), (-1.299, 4.073, -0.4726), (-0.939, 4.442, -0.4937), (-0.7017, 4.188, -0.5947), (-0.5098, 4.42, -0.4738), (-0.1122, 4.189, 0.02329), (-1.3, 4.074, -0.07577), (-1.261, 5.066, 0.321), (-0.94, 5.346, 0.4559), (-0.6838, 5.566, 0.5588), (-0.4888, 5.355, 0.5237), (-0.2588, 5.086, 0.4322), (-1.268, 5.058, -0.3216), (-0.9265, 5.351, -0.3423), (-0.7016, 5.572, -0.3544), (-0.5197, 5.381, -0.2994), (-0.2361, 5.072, -0.2132)], [], [(12, 13, 0, 4), (13, 14, 1, 0), (8, 0, 1, 9), (8, 7, 4, 0), (7, 6, 3, 4), (11, 12, 4, 3), (11, 3, 2, 10), (6, 5, 2, 3), (27, 19, 15, 28), (28, 15, 16, 29), (23, 24, 16, 15), (23, 15, 19, 22), (22, 19, 18, 21), (26, 18, 19, 27), (26, 25, 17, 18), (21, 18, 17, 20), (32, 44, 45, 33), (33, 45, 46, 34), (30, 42, 43, 31), (31, 43, 44, 32), (50, 38, 39, 51), (35, 36, 48, 47), (37, 38, 50, 49), (36, 37, 49, 48), (35, 47, 41), (30, 41, 42), (46, 40, 34), (40, 51, 39), (54, 55, 66, 65), (55, 56, 67, 66), (52, 53, 64, 63), (53, 54, 65, 64), (71, 72, 39, 60), (57, 68, 69, 58), (59, 70, 71, 60), (58, 69, 70, 59), (57, 62, 68), (52, 63, 62), (67, 56, 61), (61, 39, 72)])
_uv = me_plane_001.uv_layers.new(name='UVMap')
_uv.uv.foreach_set('vector', [0.0, 0.0, 0.0, 0.0, 0.0, 0.0, 0.0, 0.0, 0.0, 0.0, 0.0, 0.0, 0.0, 0.0, 0.0, 0.0, 0.0, 0.0, 0.0, 0.0, 0.0, 0.0, 0.0, 0.0, 0.0, 0.0, 0.0, 0.0, 0.0, 0.0, 0.0, 0.0, 0.0, 0.0, 0.0, 0.0, 0.0, 0.0, 0.0, 0.0, 0.0, 0.0, 0.0, 0.0, 0.0, 0.0, 0.0, 0.0, 0.0, 0.0, 0.0, 0.0, 0.0, 0.0, 0.0, 0.0, 0.0, 0.0, 0.0, 0.0, 0.0, 0.0, 0.0, 0.0, 0.0, 0.0, 0.0, 0.0, 0.0, 0.0, 0.0, 0.0, 0.0, 0.0, 0.0, 0.0, 0.0, 0.0, 0.0, 0.0, 0.0, 0.0, 0.0, 0.0, 0.0, 0.0, 0.0, 0.0, 0.0, 0.0, 0.0, 0.0, 0.0, 0.0, 0.0, 0.0, 0.0, 0.0, 0.0, 0.0, 0.0, 0.0, 0.0, 0.0, 0.0, 0.0, 0.0, 0.0, 0.0, 0.0, 0.0, 0.0, 0.0, 0.0, 0.0, 0.0, 0.0, 0.0, 0.0, 0.0, 0.0, 0.0, 0.0, 0.0, 0.0, 0.0, 0.0, 0.0, 0.0, 0.0, 0.0, 0.0, 0.0, 0.0, 0.0, 0.0, 0.0, 0.0, 0.0, 0.0, 0.0, 0.0, 0.0, 0.0, 0.0, 0.0, 0.0, 0.0, 0.0, 0.0, 0.0, 0.0, 0.0, 0.0, 0.0, 0.0, 0.0, 0.0, 0.0, 0.0, 0.0, 0.0, 0.0, 0.0, 0.0, 0.0, 0.0, 0.0, 0.0, 0.0, 0.0, 0.0, 0.0, 0.0, 0.0, 0.0, 0.0, 0.0, 0.0, 0.0, 0.0, 0.0, 0.0, 0.0, 0.0, 0.0, 0.0, 0.0, 0.0, 0.0, 0.0, 0.0, 0.0, 0.0, 0.0, 0.0, 0.0, 0.0, 0.0, 0.0, 0.0, 0.0, 0.0, 0.0, 0.0, 0.0, 0.0, 0.0, 0.0, 0.0, 0.0, 0.0, 0.0, 0.0, 0.0, 0.0, 0.0, 0.0, 0.0, 0.0, 0.0, 0.0, 0.0, 0.0, 0.0, 0.0, 0.0, 0.0, 0.0, 0.0, 0.0, 0.0, 0.0, 0.0, 0.0, 0.0, 0.0, 0.0, 0.0, 0.0, 0.0, 0.0, 0.0, 0.0, 0.0, 0.0, 0.0, 0.0, 0.0, 0.0, 0.0, 0.0, 0.0, 0.0, 0.0, 0.0, 0.0, 0.0, 0.0, 0.0, 0.0, 0.0, 0.0, 0.0, 0.0, 0.0, 0.0, 0.0, 0.0, 0.0, 0.0, 0.0, 0.0, 0.0, 0.0, 0.0, 0.0, 0.0, 0.0, 0.0, 0.0, 0.0, 0.0, 0.0, 0.0, 0.0, 0.0, 0.0, 0.0, 0.0, 0.0, 0.0, 0.0, 0.0, 0.0, 0.0, 0.0, 0.0, 0.0, 0.0, 0.0, 0.0, 0.0, 0.0])
me_plane_001.materials.append(mat_vehicle_plane_engine)
me_plane_001.use_remesh_fix_poles = True
me_plane_001.use_remesh_preserve_attributes = False
me_plane_001.update()
me_plane_004 = bpy.data.meshes.new('Plane.004')
me_plane_004.from_pydata([(1.577e-06, -10.45, 0.1305), (0.4637, -10.45, -0.2402), (1.577e-06, -10.45, -0.6739), (1.707e-06, -11.3, -0.3182), (1.834, -5.71, -0.1169), (0.7512, -5.174, 0.2651), (2.212, -2.78, -0.1169), (0.6094, -0.4795, 0.5742), (6.787, 1.256, -0.4724), (2.19, -1.713, 0.1112), (6.787, 1.7, -0.3543), (1.302, -1.462, 0.3212), (4.607, 2.483, -0.164), (4.607, 2.483, -0.278), (2.925, 3.06, -0.01135), (2.925, 3.06, -0.1253), (2.083, 0.8356, 0.1366), (2.27, -2.005, -0.3199), (-0.4637, -10.45, -0.2402), (-1.834, -5.71, -0.1169), (-0.7512, -5.174, 0.2651), (-2.212, -2.78, -0.1169), (-0.6094, -0.4795, 0.5742), (-6.787, 1.256, -0.4724), (-2.19, -1.713, 0.1112), (-6.787, 1.7, -0.3543), (-1.302, -1.462, 0.3212), (-4.607, 2.483, -0.164), (-4.607, 2.483, -0.278), (-2.925, 3.06, -0.01135), (-2.925, 3.06, -0.1253), (-2.083, 0.8356, 0.1366), (-2.27, -2.005, -0.3199), (2.438, 4.614, 0.1491), (3.94, 5.996, 0.1491), (2.438, 6.521, 0.1491), (2.97, 6.977, 0.1491), (3.94, 6.676, 0.1491), (-2.438, 4.614, 0.1491), (-3.94, 5.996, 0.1491), (-2.438, 6.521, 0.1491), (-2.97, 6.977, 0.1491), (-3.94, 6.676, 0.1491), (3.94, 5.996, -0.03026), (2.438, 4.614, -0.03026), (2.438, 6.521, -0.03026), (2.97, 6.977, -0.03026), (3.94, 6.676, -0.03026), (-3.94, 5.996, -0.03026), (-2.438, 4.614, -0.03026), (-2.438, 6.521, -0.03026), (-2.97, 6.977, -0.03026), (-3.94, 6.676, -0.03026)], [], [(3, 2, 1), (1, 0, 3), (7, 5, 4, 6, 11), (14, 9, 12), (9, 10, 12), (14, 16, 9), (15, 13, 17), (17, 13, 8), (3, 18, 2), (18, 3, 0), (22, 26, 21, 19, 20), (29, 27, 24), (24, 27, 25), (29, 24, 31), (30, 32, 28), (32, 23, 28), (33, 34, 37, 36, 35), (38, 40, 41, 42, 39), (43, 44, 45, 46, 47), (48, 52, 51, 50, 49)])
_uv = me_plane_004.uv_layers.new(name='UVMap')
_uv.uv.foreach_set('vector', [0.0, 0.0, 0.0, 0.0, 0.0, 0.0, 0.0, 0.0, 0.0, 0.0, 0.0, 0.0, 0.0, 0.0, 0.0, 0.0, 0.0, 0.0, 0.0, 0.0, 0.0, 0.0, 0.0, 0.0, 0.0, 0.0, 0.0, 0.0, 0.0, 0.0, 0.0, 0.0, 0.0, 0.0, 0.0, 0.0, 0.0, 0.0, 0.0, 0.0, 0.0, 0.0, 0.0, 0.0, 0.0, 0.0, 0.0, 0.0, 0.0, 0.0, 0.0, 0.0, 0.0, 0.0, 0.0, 0.0, 0.0, 0.0, 0.0, 0.0, 0.0, 0.0, 0.0, 0.0, 0.0, 0.0, 0.0, 0.0, 0.0, 0.0, 0.0, 0.0, 0.0, 0.0, 0.0, 0.0, 0.0, 0.0, 0.0, 0.0, 0.0, 0.0, 0.0, 0.0, 0.0, 0.0, 0.0, 0.0, 0.0, 0.0, 0.0, 0.0, 0.0, 0.0, 0.0, 0.0, 0.0, 0.0, 0.0, 0.0, 0.0, 0.0, 0.0, 0.0, 0.4783, 0.3242, 0.25, 0.49, 0.02175, 0.3242, 0.1089, 0.05584, 0.3911, 0.05584, 0.4783, 0.3242, 0.3911, 0.05584, 0.1089, 0.05584, 0.02175, 0.3242, 0.25, 0.49, 0.75, 0.49, 0.9783, 0.3242, 0.8911, 0.05584, 0.6089, 0.05584, 0.5217, 0.3242, 0.75, 0.49, 0.5217, 0.3242, 0.6089, 0.05584, 0.8911, 0.05584, 0.9783, 0.3242])
me_plane_004.materials.append(mat_vehicle_plane_navy)
me_plane_004.use_remesh_fix_poles = True
me_plane_004.use_remesh_preserve_attributes = False
me_plane_004.update()
me_plane_005 = bpy.data.meshes.new('Plane.005')
me_plane_005.from_pydata([(1.312e-06, -8.688, 0.5618), (0.4035, -6.046, 0.8033), (8.655e-07, -5.732, 1.033), (0.481, -7.247, 0.6438), (0.3101, -8.548, 0.4547), (1.249e-06, -8.274, 0.8121), (1.153e-06, -7.638, 1.123), (9.309e-07, -6.165, 1.119), (1.071e-06, -7.091, 1.226), (-0.4035, -6.046, 0.8033), (-0.481, -7.247, 0.6438), (-0.3101, -8.548, 0.4547)], [], [(1, 2, 7), (3, 1, 7, 8), (3, 6, 5, 4), (4, 5, 0), (6, 3, 8), (9, 7, 2), (10, 8, 7, 9), (10, 11, 5, 6), (11, 0, 5), (6, 8, 10)])
_uv = me_plane_005.uv_layers.new(name='UVMap')
_uv.uv.foreach_set('vector', [0.0, 0.0, 0.0, 0.0, 0.0, 0.0, 0.0, 0.0, 0.0, 0.0, 0.0, 0.0, 0.0, 0.0, 0.0, 0.0, 0.0, 0.0, 0.0, 0.0, 0.0, 0.0, 0.0, 0.0, 0.0, 0.0, 0.0, 0.0, 0.0, 0.0, 0.0, 0.0, 0.0, 0.0, 0.0, 0.0, 0.0, 0.0, 0.0, 0.0, 0.0, 0.0, 0.0, 0.0, 0.0, 0.0, 0.0, 0.0, 0.0, 0.0, 0.0, 0.0, 0.0, 0.0, 0.0, 0.0, 0.0, 0.0, 0.0, 0.0, 0.0, 0.0, 0.0, 0.0, 0.0, 0.0, 0.0, 0.0])
me_plane_005.materials.append(mat_glass)
me_plane_005.use_remesh_fix_poles = True
me_plane_005.use_remesh_preserve_attributes = False
me_plane_005.update()
me_plane_006 = bpy.data.meshes.new('Plane.006')
me_plane_006.from_pydata([(0.9554, -6.477, 0.02231), (1.834, -5.71, -0.1169), (1.261, -4.931, -1.048), (0.3988, -5.826, -0.8409), (-0.9553, -6.477, 0.02231), (-1.834, -5.71, -0.1169), (-1.261, -4.931, -1.048), (-0.3988, -5.826, -0.8409)], [], [(1, 0, 3, 2), (5, 6, 7, 4)])
_uv = me_plane_006.uv_layers.new(name='UVMap')
_uv.uv.foreach_set('vector', [0.0, 0.0, 0.0, 0.0, 0.0, 0.0, 0.0, 0.0, 0.0, 0.0, 0.0, 0.0, 0.0, 0.0, 0.0, 0.0])
me_plane_006.materials.append(mat_vehicle_plane_intake)
me_plane_006.use_remesh_fix_poles = True
me_plane_006.use_remesh_preserve_attributes = False
me_plane_006.update()
me_plane_007 = bpy.data.meshes.new('Plane.007')
me_plane_007.from_pydata([(6.991, 2.488, -0.3543)], [], [])
_uv = me_plane_007.uv_layers.new(name='UVMap')
_uv.uv.foreach_set('vector', [])
me_plane_007.materials.append(mat_light_red)
me_plane_007.use_remesh_fix_poles = True
me_plane_007.use_remesh_preserve_attributes = False
me_plane_007.update()
me_plane_008 = bpy.data.meshes.new('Plane.008')
me_plane_008.from_pydata([(-6.991, 2.488, -0.3543)], [], [])
_uv = me_plane_008.uv_layers.new(name='UVMap')
_uv.uv.foreach_set('vector', [])
me_plane_008.materials.append(mat_light_green)
me_plane_008.use_remesh_fix_poles = True
me_plane_008.use_remesh_preserve_attributes = False
me_plane_008.update()
me_plane_010 = bpy.data.meshes.new('Plane.010')
me_plane_010.from_pydata([(2.987, 3.609, 3.091), (-2.987, 3.609, 3.091)], [], [])
_uv = me_plane_010.uv_layers.new(name='UVMap')
_uv.uv.foreach_set('vector', [])
me_plane_010.materials.append(mat_light_yellow)
me_plane_010.use_remesh_fix_poles = True
me_plane_010.use_remesh_preserve_attributes = False
me_plane_010.update()
me_plane_033 = bpy.data.meshes.new('Plane.033')
me_plane_033.from_pydata([(1.302, -0.1363, -1.082), (1.301, 1.001, -0.9517), (2.161, -0.1363, -0.2971), (2.094, 1.003, -0.2377), (2.502, -0.1361, -0.322), (2.5, 1.003, -0.2673), (1.77, -0.1363, -0.6539), (1.734, 1.002, -0.5623), (-1.302, -0.1363, -1.082), (-1.301, 1.001, -0.9517), (-2.161, -0.1363, -0.2971), (-2.094, 1.003, -0.2377), (-2.502, -0.1361, -0.322), (-2.5, 1.003, -0.2673), (-1.77, -0.1363, -0.6539), (-1.734, 1.002, -0.5623), (0.0, -6.477, -1.062), (0.0, -5.174, -1.112), (0.0, -6.896, -1.031), (0.2064, -6.092, -0.9592), (0.2064, -5.56, -0.9795), (0.09693, -6.477, -0.9587), (0.08711, -6.89, -0.9435), (-0.2064, -6.092, -0.9592), (-0.2064, -5.56, -0.9795), (-0.09693, -6.477, -0.9587), (-0.08711, -6.89, -0.9435)], [], [(5, 4, 2, 3), (7, 3, 2, 6), (1, 7, 6, 0), (13, 11, 10, 12), (15, 14, 10, 11), (9, 8, 14, 15), (16, 17, 20, 19), (16, 19, 21), (16, 21, 22, 18), (16, 23, 24, 17), (16, 25, 23), (16, 18, 26, 25)])
_uv = me_plane_033.uv_layers.new(name='UVMap')
_uv.uv.foreach_set('vector', [0.0, 0.0, 0.0, 0.0, 0.0, 0.0, 0.0, 0.0, 0.0, 0.0, 0.0, 0.0, 0.0, 0.0, 0.0, 0.0, 0.0, 0.0, 0.0, 0.0, 0.0, 0.0, 0.0, 0.0, 0.0, 0.0, 0.0, 0.0, 0.0, 0.0, 0.0, 0.0, 0.0, 0.0, 0.0, 0.0, 0.0, 0.0, 0.0, 0.0, 0.0, 0.0, 0.0, 0.0, 0.0, 0.0, 0.0, 0.0, 0.0, 0.0, 0.0, 0.0, 0.0, 0.0, 0.0, 0.0, 0.0, 0.0, 0.0, 0.0, 0.0, 0.0, 0.0, 0.0, 0.0, 0.0, 0.0, 0.0, 0.0, 0.0, 0.0, 0.0, 0.0, 0.0, 0.0, 0.0, 0.0, 0.0, 0.0, 0.0, 0.0, 0.0, 0.0, 0.0, 0.0, 0.0, 0.0, 0.0, 0.0, 0.0, 0.0, 0.0])
me_plane_033.materials.append(mat_vehicle_plane_interior)
me_plane_033.use_remesh_fix_poles = True
me_plane_033.use_remesh_preserve_attributes = False
me_plane_033.update()
me_plane_034 = bpy.data.meshes.new('Plane.034')
me_plane_034.from_pydata([(0.3, 2.831e-07, -0.75), (0.0, 4.768e-07, 1.192e-07), (0.4, 2.831e-07, -0.75), (0.1994, 3.481e-07, -0.4984), (-0.0006299, -0.4, 0.001575), (0.3, 2.831e-07, 0.15), (-1.3, -6.1, -0.45), (-1.2, -6.1, -0.45), (-1.401, -6.1, -0.4484), (-1.3, -6.0, -0.05), (-1.2, -6.2, -0.85), (-1.401, -6.2, -0.8484), (-1.3, -5.8, -0.4), (-1.3, -6.0, 8.941e-08), (-2.9, 2.831e-07, -0.75), (-2.6, 4.768e-07, 1.192e-07), (-3.0, 2.831e-07, -0.75), (-2.799, 3.481e-07, -0.4984), (-2.599, -0.4, 0.001575), (-2.9, 2.831e-07, 0.15)], [(3, 1), (2, 0), (0, 3), (3, 4), (0, 5), (7, 6), (6, 8), (6, 9), (10, 7), (8, 11), (6, 12), (12, 13), (17, 15), (16, 14), (14, 17), (17, 18), (14, 19)], [])
me_plane_034.materials.append(mat_vehicle_plane_grey)
me_plane_034.use_remesh_fix_poles = True
me_plane_034.use_remesh_preserve_attributes = False
me_plane_034.update()
me_plane_061 = bpy.data.meshes.new('Plane.061')
me_plane_061.from_pydata([(-0.2361, 0.0, -0.09337), (-0.2361, 1.789, -0.151), (0.0, 0.0, 0.0), (1.277e-05, 1.789, -0.04023), (-0.2361, 0.0, -0.09337), (-0.2361, 1.789, -0.151), (0.0, 0.0, 0.0), (1.277e-05, 1.789, -0.04023), (-0.4229, 0.0, 0.3071), (-0.467, 1.789, 0.3442), (-0.1996, 0.0, 0.428), (-0.2304, 1.789, 0.4539), (-0.4229, 0.0, 0.3071), (-0.467, 1.789, 0.3442), (-0.1996, 0.0, 0.428), (-0.2304, 1.789, 0.4539), (-0.07907, 7.922, -1.361), (-0.1075, 6.784, -1.266), (0.3854, 7.921, -1.01), (0.3963, 6.784, -0.8807), (-0.07907, 7.922, -1.361), (-0.1075, 6.784, -1.266), (0.3854, 7.921, -1.01), (0.3963, 6.784, -0.8807), (0.949, 7.922, -2.323), (1.021, 6.784, -2.39), (1.519, 7.923, -1.731), (1.544, 6.784, -1.78), (1.138, 7.923, -1.876), (1.224, 6.784, -1.902), (0.949, 7.922, -2.323), (1.021, 6.784, -2.39), (1.519, 7.923, -1.731), (1.544, 6.784, -1.78), (1.138, 7.923, -1.876), (1.224, 6.784, -1.902), (-1.293, 7.922, 1.242), (-1.239, 6.784, 1.16), (-0.7258, 7.921, 1.373), (-0.6194, 6.784, 1.298), (-1.293, 7.922, 1.242), (-1.239, 6.784, 1.16), (-0.7258, 7.921, 1.373), (-0.6194, 6.784, 1.298), (-0.8698, 6.784, 2.588), (-0.9051, 7.923, 2.506), (-0.5709, 6.784, 2.755), (-0.5493, 7.923, 2.705), (-1.374, 6.784, 2.746), (-1.369, 7.922, 2.648), (-0.8698, 6.784, 2.588), (-0.9051, 7.923, 2.506), (-0.5709, 6.784, 2.755), (-0.5493, 7.923, 2.705), (-1.374, 6.784, 2.746), (-1.369, 7.922, 2.648)], [], [(3, 2, 0, 1), (7, 5, 4, 6), (11, 9, 8, 10), (15, 14, 12, 13), (18, 16, 17, 19), (22, 23, 21, 20), (24, 28, 29, 25), (26, 27, 29, 28), (30, 31, 35, 34), (32, 34, 35, 33), (38, 39, 37, 36), (42, 40, 41, 43), (47, 45, 44, 46), (49, 48, 44, 45), (53, 52, 50, 51), (55, 51, 50, 54)])
_uv = me_plane_061.uv_layers.new(name='UVMap')
_uv.uv.foreach_set('vector', [0.0, 0.0, 0.0, 0.0, 0.0, 0.0, 0.0, 0.0, 0.0, 0.0, 0.0, 0.0, 0.0, 0.0, 0.0, 0.0, 0.0, 0.0, 0.0, 0.0, 0.0, 0.0, 0.0, 0.0, 0.0, 0.0, 0.0, 0.0, 0.0, 0.0, 0.0, 0.0, 0.0, 0.0, 0.0, 0.0, 0.0, 0.0, 0.0, 0.0, 0.0, 0.0, 0.0, 0.0, 0.0, 0.0, 0.0, 0.0, 0.0, 0.0, 0.0, 0.0, 0.0, 0.0, 0.0, 0.0, 0.0, 0.0, 0.0, 0.0, 0.0, 0.0, 0.0, 0.0, 0.0, 0.0, 0.0, 0.0, 0.0, 0.0, 0.0, 0.0, 0.0, 0.0, 0.0, 0.0, 0.0, 0.0, 0.0, 0.0, 0.0, 0.0, 0.0, 0.0, 0.0, 0.0, 0.0, 0.0, 0.0, 0.0, 0.0, 0.0, 0.0, 0.0, 0.0, 0.0, 0.0, 0.0, 0.0, 0.0, 0.0, 0.0, 0.0, 0.0, 0.0, 0.0, 0.0, 0.0, 0.0, 0.0, 0.0, 0.0, 0.0, 0.0, 0.0, 0.0, 0.0, 0.0, 0.0, 0.0, 0.0, 0.0, 0.0, 0.0, 0.0, 0.0, 0.0, 0.0])
me_plane_061.materials.append(mat_vehicle_plane_grey)
me_plane_061.use_remesh_fix_poles = True
me_plane_061.use_remesh_preserve_attributes = False
me_plane_061.update()
me_circle_004 = bpy.data.meshes.new('Circle.004')
me_circle_004.from_pydata([(-0.6, 0.27, -0.75), (-0.6, 0.1909, -0.5591), (-0.6, 0.1909, -0.9409), (-0.6, 4.768e-07, -1.02), (-0.6, 4.59e-07, -0.48), (-0.6, -0.1909, -0.5591), (-0.6, -0.27, -0.75), (-0.6, -0.1909, -0.9409), (-0.6, 4.47e-07, -0.75), (3.2, 0.27, -0.75), (3.2, 0.1909, -0.5591), (3.2, 4.47e-07, -0.48), (3.2, -0.1909, -0.5591), (3.2, -0.27, -0.75), (3.2, -0.1909, -0.9409), (3.2, 4.649e-07, -1.02), (3.2, 0.1909, -0.9409), (3.2, 4.768e-07, -0.75)], [], [(0, 2, 8), (3, 7, 8), (5, 4, 8), (2, 3, 8), (1, 0, 8), (7, 6, 8), (6, 5, 8), (4, 1, 8), (10, 11, 17), (15, 16, 17), (13, 14, 17), (11, 12, 17), (9, 10, 17), (16, 9, 17), (14, 15, 17), (12, 13, 17)])
_uv = me_circle_004.uv_layers.new(name='UVMap')
_uv.uv.foreach_set('vector', [0.0, 0.0, 0.0, 0.0, 0.0, 0.0, 0.0, 0.0, 0.0, 0.0, 0.0, 0.0, 0.0, 0.0, 0.0, 0.0, 0.0, 0.0, 0.0, 0.0, 0.0, 0.0, 0.0, 0.0, 0.0, 0.0, 0.0, 0.0, 0.0, 0.0, 0.0, 0.0, 0.0, 0.0, 0.0, 0.0, 0.0, 0.0, 0.0, 0.0, 0.0, 0.0, 0.0, 0.0, 0.0, 0.0, 0.0, 0.0, 0.0, 0.0, 0.0, 0.0, 0.0, 0.0, 0.0, 0.0, 0.0, 0.0, 0.0, 0.0, 0.0, 0.0, 0.0, 0.0, 0.0, 0.0, 0.0, 0.0, 0.0, 0.0, 0.0, 0.0, 0.0, 0.0, 0.0, 0.0, 0.0, 0.0, 0.0, 0.0, 0.0, 0.0, 0.0, 0.0, 0.0, 0.0, 0.0, 0.0, 0.0, 0.0, 0.0, 0.0, 0.0, 0.0, 0.0, 0.0])
me_circle_004.materials.append(mat_vehicle_plane_grey)
me_circle_004.use_remesh_fix_poles = True
me_circle_004.use_remesh_preserve_attributes = False
me_circle_004.update()
me_circle_002 = bpy.data.meshes.new('Circle.002')
me_circle_002.from_pydata([(-0.6, 0.45, -0.75), (-0.6, 0.3182, -0.4318), (-0.6, 0.3182, -1.068), (-0.4, 0.45, -0.75), (-0.6, 0.27, -0.75), (-0.6, 4.768e-07, -1.2), (-0.6, 4.47e-07, -0.3), (-0.6, -0.3182, -0.4318), (-0.6, -0.45, -0.75), (-0.6, -0.3182, -1.068), (-0.4, -0.3182, -1.068), (-0.4, -0.45, -0.75), (-0.4, 4.768e-07, -1.2), (-0.4, 4.768e-07, -0.75), (-0.4, 0.3182, -1.068), (-0.4, 4.47e-07, -0.3), (-0.4, 0.3182, -0.4318), (-0.4, -0.3182, -0.4318), (-0.6, 0.1909, -0.5591), (-0.6, 0.1909, -0.9409), (-0.6, 4.768e-07, -1.02), (-0.6, 4.59e-07, -0.48), (-0.6, -0.1909, -0.5591), (-0.6, -0.27, -0.75), (-0.6, -0.1909, -0.9409), (1.25, -5.885, -0.85), (1.25, -5.977, -0.6273), (1.25, -5.977, -1.073), (1.35, -5.885, -0.85), (1.25, -6.2, -0.85), (1.25, -6.2, -1.165), (1.25, -6.423, -1.073), (1.25, -6.515, -0.85), (1.25, -6.423, -0.6273), (1.25, -6.2, -0.535), (1.35, -6.2, -0.535), (1.35, -5.977, -0.6273), (1.35, -6.423, -0.6273), (1.35, -6.2, -0.85), (1.35, -6.515, -0.85), (1.35, -6.423, -1.073), (1.35, -5.977, -1.073), (1.35, -6.2, -1.165), (3.2, 0.45, -0.75), (3.2, 0.3182, -0.4318), (3.2, 4.47e-07, -0.3), (3.2, -0.3182, -0.4318), (3.2, -0.45, -0.75), (3.2, -0.3182, -1.068), (3.2, 4.768e-07, -1.2), (3.2, 0.3182, -1.068), (3.0, 0.45, -0.75), (3.0, 0.3182, -0.4318), (3.0, 4.47e-07, -0.3), (3.0, -0.3182, -0.4318), (3.0, -0.45, -0.75), (3.0, -0.3182, -1.068), (3.0, 4.768e-07, -1.2), (3.0, 0.3182, -1.068), (3.0, 4.768e-07, -0.75), (3.2, 0.27, -0.75), (3.2, 0.1909, -0.5591), (3.2, 4.47e-07, -0.48), (3.2, -0.1909, -0.5591), (3.2, -0.27, -0.75), (3.2, -0.1909, -0.9409), (3.2, 4.649e-07, -1.02), (3.2, 0.1909, -0.9409)], [], [(7, 6, 21, 22), (1, 16, 3, 0), (2, 5, 20, 19), (0, 3, 14, 2), (5, 9, 24, 20), (0, 2, 19, 4), (8, 7, 22, 23), (6, 1, 18, 21), (9, 8, 23, 24), (1, 0, 4, 18), (9, 10, 11, 8), (5, 12, 10, 9), (10, 13, 11), (12, 13, 10), (14, 13, 12), (3, 13, 14), (17, 13, 15), (15, 13, 16), (16, 13, 3), (11, 13, 17), (7, 17, 15, 6), (8, 11, 17, 7), (6, 15, 16, 1), (2, 14, 12, 5), (25, 29, 26), (26, 36, 28, 25), (27, 29, 25), (25, 28, 41, 27), (26, 29, 34), (30, 29, 27), (31, 29, 30), (32, 29, 31), (33, 29, 32), (34, 29, 33), (34, 35, 36, 26), (33, 37, 35, 34), (35, 38, 36), (37, 38, 35), (28, 38, 41), (36, 38, 28), (39, 38, 37), (40, 38, 39), (42, 38, 40), (41, 38, 42), (30, 42, 40, 31), (27, 41, 42, 30), (31, 40, 39, 32), (32, 39, 37, 33), (43, 50, 58, 51), (49, 48, 56, 57), (47, 46, 54, 55), (45, 44, 52, 53), (50, 49, 57, 58), (48, 47, 55, 56), (46, 45, 53, 54), (44, 43, 51, 52), (55, 54, 59), (53, 52, 59), (58, 57, 59), (56, 55, 59), (54, 53, 59), (52, 51, 59), (51, 58, 59), (57, 56, 59), (43, 44, 61, 60), (50, 43, 60, 67), (48, 49, 66, 65), (46, 47, 64, 63), (44, 45, 62, 61), (49, 50, 67, 66), (47, 48, 65, 64), (45, 46, 63, 62)])
_uv = me_circle_002.uv_layers.new(name='UVMap')
_uv.uv.foreach_set('vector', [0.0, 0.0, 0.0, 0.0, 0.0, 0.0, 0.0, 0.0, 0.0, 0.0, 0.0, 0.0, 0.0, 0.0, 0.0, 0.0, 0.0, 0.0, 0.0, 0.0, 0.0, 0.0, 0.0, 0.0, 0.0, 0.0, 0.0, 0.0, 0.0, 0.0, 0.0, 0.0, 0.0, 0.0, 0.0, 0.0, 0.0, 0.0, 0.0, 0.0, 0.0, 0.0, 0.0, 0.0, 0.0, 0.0, 0.0, 0.0, 0.0, 0.0, 0.0, 0.0, 0.0, 0.0, 0.0, 0.0, 0.0, 0.0, 0.0, 0.0, 0.0, 0.0, 0.0, 0.0, 0.0, 0.0, 0.0, 0.0, 0.0, 0.0, 0.0, 0.0, 0.0, 0.0, 0.0, 0.0, 0.0, 0.0, 0.0, 0.0, 0.0, 0.0, 0.0, 0.0, 0.0, 0.0, 0.0, 0.0, 0.0, 0.0, 0.0, 0.0, 0.0, 0.0, 0.0, 0.0, 0.0, 0.0, 0.0, 0.0, 0.0, 0.0, 0.0, 0.0, 0.0, 0.0, 0.0, 0.0, 0.0, 0.0, 0.0, 0.0, 0.0, 0.0, 0.0, 0.0, 0.0, 0.0, 0.0, 0.0, 0.0, 0.0, 0.0, 0.0, 0.0, 0.0, 0.0, 0.0, 0.0, 0.0, 0.0, 0.0, 0.0, 0.0, 0.0, 0.0, 0.0, 0.0, 0.0, 0.0, 0.0, 0.0, 0.0, 0.0, 0.0, 0.0, 0.0, 0.0, 0.0, 0.0, 0.0, 0.0, 0.0, 0.0, 0.0, 0.0, 0.0, 0.0, 0.0, 0.0, 0.0, 0.0, 0.0, 0.0, 0.0, 0.0, 0.0, 0.0, 0.0, 0.0, 0.0, 0.0, 0.0, 0.0, 0.0, 0.0, 0.0, 0.0, 0.0, 0.0, 0.0, 0.0, 0.0, 0.0, 0.0, 0.0, 0.0, 0.0, 0.0, 0.0, 0.0, 0.0, 0.0, 0.0, 0.0, 0.0, 0.0, 0.0, 0.0, 0.0, 0.0, 0.0, 0.0, 0.0, 0.0, 0.0, 0.0, 0.0, 0.0, 0.0, 0.0, 0.0, 0.0, 0.0, 0.0, 0.0, 0.0, 0.0, 0.0, 0.0, 0.0, 0.0, 0.0, 0.0, 0.0, 0.0, 0.0, 0.0, 0.0, 0.0, 0.0, 0.0, 0.0, 0.0, 0.0, 0.0, 0.0, 0.0, 0.0, 0.0, 0.0, 0.0, 0.0, 0.0, 0.0, 0.0, 0.0, 0.0, 0.0, 0.0, 0.0, 0.0, 0.0, 0.0, 0.0, 0.0, 0.0, 0.0, 0.0, 0.0, 0.0, 0.0, 0.0, 0.0, 0.0, 0.0, 0.0, 0.0, 0.0, 0.0, 0.0, 0.0, 0.0, 0.0, 0.0, 0.0, 0.0, 0.0, 0.0, 0.0, 0.0, 0.0, 0.0, 0.0, 0.0, 0.0, 0.0, 0.0, 0.0, 0.0, 0.0, 0.0, 0.0, 0.0, 0.0, 0.0, 0.0, 0.0, 0.0, 0.0, 0.0, 0.0, 0.0, 0.0, 0.0, 0.0, 0.0, 0.0, 0.0, 0.0, 0.0, 0.0, 0.0, 0.0, 0.0, 0.0, 0.0, 0.0, 0.0, 0.0, 0.0, 0.0, 0.0, 0.0, 0.0, 0.0, 0.0, 0.0, 0.0, 0.0, 0.0, 0.0, 0.0, 0.0, 0.0, 0.0, 0.0, 0.0, 0.0, 0.0, 0.0, 0.0, 0.0, 0.0, 0.0, 0.0, 0.0, 0.0, 0.0, 0.0, 0.0, 0.0, 0.0, 0.0, 0.0, 0.0, 0.0, 0.0, 0.0, 0.0, 0.0, 0.0, 0.0, 0.0, 0.0, 0.0, 0.0, 0.0, 0.0, 0.0, 0.0, 0.0, 0.0, 0.0, 0.0, 0.0, 0.0, 0.0, 0.0, 0.0, 0.0, 0.0, 0.0, 0.0, 0.0, 0.0, 0.0, 0.0, 0.0, 0.0, 0.0, 0.0, 0.0, 0.0, 0.0, 0.0, 0.0, 0.0, 0.0, 0.0, 0.0, 0.0, 0.0, 0.0, 0.0, 0.0, 0.0, 0.0, 0.0, 0.0, 0.0, 0.0, 0.0, 0.0, 0.0, 0.0, 0.0, 0.0, 0.0, 0.0, 0.0, 0.0, 0.0, 0.0, 0.0, 0.0, 0.0, 0.0, 0.0, 0.0, 0.0, 0.0, 0.0, 0.0, 0.0, 0.0, 0.0, 0.0, 0.0, 0.0, 0.0, 0.0, 0.0, 0.0, 0.0, 0.0, 0.0, 0.0, 0.0, 0.0, 0.0, 0.0, 0.0, 0.0, 0.0, 0.0, 0.0, 0.0, 0.0, 0.0, 0.0, 0.0, 0.0, 0.0, 0.0, 0.0, 0.0, 0.0, 0.0, 0.0, 0.0, 0.0, 0.0, 0.0, 0.0, 0.0, 0.0, 0.0, 0.0, 0.0, 0.0, 0.0, 0.0, 0.0, 0.0, 0.0, 0.0, 0.0, 0.0, 0.0, 0.0, 0.0, 0.0, 0.0, 0.0, 0.0, 0.0, 0.0, 0.0, 0.0, 0.0, 0.0, 0.0, 0.0, 0.0, 0.0, 0.0, 0.0, 0.0, 0.0, 0.0, 0.0])
me_circle_002.materials.append(mat_vehicle_plane_engine)
me_circle_002.use_remesh_fix_poles = True
me_circle_002.use_remesh_preserve_attributes = False
me_circle_002.update()
me_plane_056 = bpy.data.meshes.new('Plane.056')
me_plane_056.from_pydata([(0.3414, -0.0001662, 0.02491), (0.4081, 1.139, 0.0843), (0.0, 0.0, 0.0), (0.001665, 1.139, 0.05466), (0.7319, -0.0001622, -0.3319), (0.7684, 1.138, -0.2404), (0.9004, -6.784, 2.723), (0.9247, -4.995, 2.775), (0.6639, -4.995, 2.775), (0.6469, -6.784, 2.738), (0.9004, -6.784, 2.281), (0.9247, -4.995, 2.229), (0.6469, -6.784, 2.266), (0.6639, -4.995, 2.229), (1.294, 1.138, 3.938), (1.279, -0.0001622, 3.84), (0.7246, 1.137, 3.817), (0.6599, -0.0001574, 3.704), (0.7684, 1.138, 5.244), (0.7319, -0.0001622, 5.336), (0.001665, 1.139, 4.949), (3.826e-07, 0.0, 5.004), (0.4081, 1.139, 4.92), (0.3414, -0.0001662, 4.979), (1.294, 1.138, 1.066), (1.279, -0.0001622, 1.164), (0.7246, 1.137, 1.187), (0.6599, -0.0001574, 1.3)], [(1, 3), (2, 0), (3, 2), (0, 4), (5, 1), (4, 5), (7, 6), (8, 7), (9, 8), (9, 6), (11, 13), (13, 12), (11, 10), (12, 10), (15, 14), (14, 16), (17, 15), (16, 17), (19, 18), (22, 18), (19, 23), (21, 20), (23, 21), (20, 22), (25, 24), (26, 24), (25, 27), (27, 26)], [])
me_plane_056.materials.append(mat_vehicle_plane_grey)
me_plane_056.use_remesh_fix_poles = True
me_plane_056.use_remesh_preserve_attributes = False
me_plane_056.update()
me_circle_005 = bpy.data.meshes.new('Circle.005')
me_circle_005.from_pydata([(6.333e-08, 0.115, -0.8), (6.333e-08, -0.2, -0.485), (6.333e-08, 0.02274, -0.5773), (6.333e-08, -0.4227, -0.5773), (6.333e-08, -0.515, -0.8), (6.333e-08, -0.4227, -1.023), (6.333e-08, 0.02274, -1.023), (6.333e-08, -0.2, -1.115)], [(1, 2), (3, 1), (7, 5), (6, 7), (0, 6), (5, 4), (4, 3), (2, 0)], [])
_uv = me_circle_005.uv_layers.new(name='UVMap')
_uv.uv.foreach_set('vector', [])
me_circle_005.materials.append(mat_vehicle_plane_engine)
me_circle_005.use_remesh_fix_poles = True
me_circle_005.use_remesh_preserve_attributes = False
me_circle_005.update()

# ---- objects
ob_0_body = bpy.data.objects.new('0_Body', me_plane_002)
ob_5_engineinterior = bpy.data.objects.new('5_EngineInterior', me_plane_001)
ob_1_bodycontrast = bpy.data.objects.new('1_BodyContrast', me_plane_004)
ob_2_cockpit = bpy.data.objects.new('2_Cockpit', me_plane_005)
ob_5_intake = bpy.data.objects.new('5_Intake', me_plane_006)
ob_8_lightred = bpy.data.objects.new('8_LightRed', me_plane_007)
ob_8_lightgreen = bpy.data.objects.new('8_LightGreen', me_plane_008)
ob_7_lightyellow = bpy.data.objects.new('7_LightYellow', me_plane_010)
ob_0_lg_base = bpy.data.objects.new('0_LG_Base', me_plane_033)
ob_1_lg_arms = bpy.data.objects.new('1_LG_Arms', me_plane_034)
ob_1_lg_bay_doors = bpy.data.objects.new('1_LG_Bay_Doors', me_plane_061)
ob_2_lg_wheell_hubs = bpy.data.objects.new('2_LG_Wheell_Hubs', me_circle_004)
ob_2_lg_wheels = bpy.data.objects.new('2_LG_Wheels', me_circle_002)
ob_3_lg_bay_line = bpy.data.objects.new('3_LG_Bay_Line', me_plane_056)
ob_3_lg_front_wheel_line = bpy.data.objects.new('3_LG_Front_Wheel_Line', me_circle_005)

# ---- transforms, parenting, visibility, modifiers, constraints
ob_0_body.location = (0.0, 0.0, 0.0)
ob_5_engineinterior.location = (0.0, 0.0, 0.0)
ob_1_bodycontrast.location = (0.0, 0.0, 0.0)
ob_2_cockpit.location = (0.0, 0.0, 0.0)
ob_5_intake.location = (0.0, 0.0, 0.0)
ob_8_lightred.location = (0.0, 0.0, 0.0)
ob_8_lightgreen.location = (0.0, 0.0, 0.0)
ob_7_lightyellow.location = (0.0, 0.0, 0.0)
ob_0_lg_base.location = (0.0, 0.0, 0.0)
ob_1_lg_arms.location = (1.3, 0.5, -0.9)
ob_1_lg_bay_doors.location = (0.2361, -6.92, -0.8689)
ob_1_lg_bay_doors.rotation_euler = (0.0, -1.134, 0.0)
ob_2_lg_wheell_hubs.location = (-1.3, 0.5, -0.9)
ob_2_lg_wheels.location = (-1.3, 0.5, -0.9)
ob_3_lg_bay_line.location = (-2.502, -0.1361, -0.222)
ob_3_lg_bay_line.rotation_euler = (-0.0, 1.571, 0.0)
ob_3_lg_front_wheel_line.location = (-5.96e-08, -5.5, -0.95)

# ---- collection membership
col_collection.objects.link(ob_0_body)
col_collection.objects.link(ob_5_engineinterior)
col_collection.objects.link(ob_1_bodycontrast)
col_collection.objects.link(ob_2_cockpit)
col_collection.objects.link(ob_5_intake)
col_collection.objects.link(ob_8_lightred)
col_collection.objects.link(ob_8_lightgreen)
col_collection.objects.link(ob_7_lightyellow)
col_collection.objects.link(ob_0_lg_base)
col_collection.objects.link(ob_1_lg_arms)
col_collection.objects.link(ob_1_lg_bay_doors)
col_collection.objects.link(ob_2_lg_wheell_hubs)
col_collection.objects.link(ob_2_lg_wheels)
col_collection.objects.link(ob_3_lg_bay_line)
col_collection.objects.link(ob_3_lg_front_wheel_line)

# ---- scene / render settings (as saved in the file)
scene.frame_start = 1; scene.frame_end = 60; scene.frame_set(60)
scene.render.engine = 'BLENDER_EEVEE_NEXT'
scene.cycles.sampling_pattern = 'TABULATED_SOBOL'
scene.cycles.use_light_tree = False
scene.view_settings.view_transform = 'Filmic'
bpy.context.view_layer.update()

# ---- added for rendering (the .blend has no active camera and no usable light): camera, sun
cam_auto = bpy.data.cameras.new('AutoCamera')
cam_auto.lens = 50.0
cam_auto.sensor_width = 36.0
cam_auto.clip_end = 1000.0
ob_auto_camera = bpy.data.objects.new('AutoCamera', cam_auto)
scene.collection.objects.link(ob_auto_camera)
ob_auto_camera.location = (22.4465, -28.8257, 17.9401)
ob_auto_camera.rotation_euler = (1.09748, -7.21219e-08, 0.694738)
scene.camera = ob_auto_camera
light_auto_sun = bpy.data.lights.new('AutoSun', 'SUN')
light_auto_sun.energy = 3.0
light_auto_sun.angle = 0.0523599
ob_auto_sun = bpy.data.objects.new('AutoSun', light_auto_sun)
scene.collection.objects.link(ob_auto_sun)
ob_auto_sun.rotation_euler = (0.872665, 0.174533, 0.523599)
bpy.context.view_layer.update()
